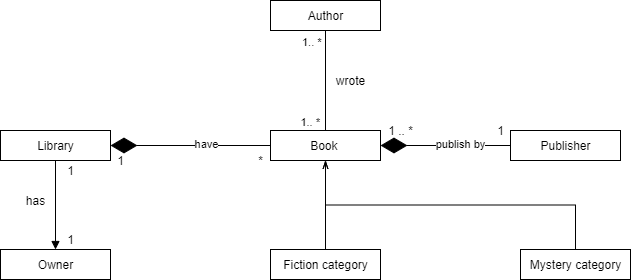

The diagram above was exported from draw.io. Its source (the exported page's mxGraphModel, read from the mxfile embedded in the PNG):
<mxGraphModel dx="847" dy="412" grid="1" gridSize="10" guides="1" tooltips="1" connect="1" arrows="1" fold="1" page="1" pageScale="1" pageWidth="827" pageHeight="1169" math="0" shadow="0">
  <root>
    <mxCell id="q5znj9y8HrVKojNdb-e9-0" />
    <mxCell id="q5znj9y8HrVKojNdb-e9-1" parent="q5znj9y8HrVKojNdb-e9-0" />
    <mxCell id="q5znj9y8HrVKojNdb-e9-2" value="Book&amp;nbsp;" style="html=1;" parent="q5znj9y8HrVKojNdb-e9-1" vertex="1">
      <mxGeometry x="350" y="240" width="110" height="30" as="geometry" />
    </mxCell>
    <mxCell id="q5znj9y8HrVKojNdb-e9-3" value="Publisher" style="html=1;" parent="q5znj9y8HrVKojNdb-e9-1" vertex="1">
      <mxGeometry x="590" y="240" width="110" height="30" as="geometry" />
    </mxCell>
    <mxCell id="q5znj9y8HrVKojNdb-e9-4" value="Library" style="html=1;" parent="q5znj9y8HrVKojNdb-e9-1" vertex="1">
      <mxGeometry x="80" y="240" width="110" height="30" as="geometry" />
    </mxCell>
    <mxCell id="q5znj9y8HrVKojNdb-e9-5" value="Owner" style="html=1;" parent="q5znj9y8HrVKojNdb-e9-1" vertex="1">
      <mxGeometry x="80" y="359" width="110" height="30" as="geometry" />
    </mxCell>
    <mxCell id="ZH2n-JVqnNyNugSYbrFq-16" style="edgeStyle=orthogonalEdgeStyle;rounded=0;orthogonalLoop=1;jettySize=auto;html=1;exitX=0.5;exitY=0;exitDx=0;exitDy=0;entryX=0.5;entryY=1;entryDx=0;entryDy=0;endArrow=openThin;endFill=0;" parent="q5znj9y8HrVKojNdb-e9-1" source="q5znj9y8HrVKojNdb-e9-6" target="q5znj9y8HrVKojNdb-e9-2" edge="1">
      <mxGeometry relative="1" as="geometry" />
    </mxCell>
    <mxCell id="q5znj9y8HrVKojNdb-e9-6" value="Mystery category" style="html=1;" parent="q5znj9y8HrVKojNdb-e9-1" vertex="1">
      <mxGeometry x="600" y="359" width="110" height="30" as="geometry" />
    </mxCell>
    <mxCell id="ZH2n-JVqnNyNugSYbrFq-17" style="edgeStyle=orthogonalEdgeStyle;rounded=0;orthogonalLoop=1;jettySize=auto;html=1;exitX=0.5;exitY=0;exitDx=0;exitDy=0;entryX=0.5;entryY=1;entryDx=0;entryDy=0;endArrow=openThin;endFill=0;" parent="q5znj9y8HrVKojNdb-e9-1" source="q5znj9y8HrVKojNdb-e9-7" target="q5znj9y8HrVKojNdb-e9-2" edge="1">
      <mxGeometry relative="1" as="geometry" />
    </mxCell>
    <mxCell id="q5znj9y8HrVKojNdb-e9-7" value="Fiction category" style="html=1;" parent="q5znj9y8HrVKojNdb-e9-1" vertex="1">
      <mxGeometry x="350" y="359" width="110" height="30" as="geometry" />
    </mxCell>
    <mxCell id="q5znj9y8HrVKojNdb-e9-8" value="Author" style="html=1;" parent="q5znj9y8HrVKojNdb-e9-1" vertex="1">
      <mxGeometry x="350" y="110" width="110" height="30" as="geometry" />
    </mxCell>
    <mxCell id="umzomo275NKOV-hNUS5Y-1" value="" style="endArrow=none;html=1;edgeStyle=orthogonalEdgeStyle;entryX=0.5;entryY=0;entryDx=0;entryDy=0;exitX=0.5;exitY=1;exitDx=0;exitDy=0;" parent="q5znj9y8HrVKojNdb-e9-1" source="q5znj9y8HrVKojNdb-e9-8" target="q5znj9y8HrVKojNdb-e9-2" edge="1">
      <mxGeometry relative="1" as="geometry">
        <mxPoint x="405" y="153" as="sourcePoint" />
        <mxPoint x="460" y="250" as="targetPoint" />
      </mxGeometry>
    </mxCell>
    <mxCell id="umzomo275NKOV-hNUS5Y-2" value="1.. *" style="edgeLabel;resizable=0;html=1;align=left;verticalAlign=bottom;" parent="umzomo275NKOV-hNUS5Y-1" connectable="0" vertex="1">
      <mxGeometry x="-1" relative="1" as="geometry">
        <mxPoint x="-25" y="20" as="offset" />
      </mxGeometry>
    </mxCell>
    <mxCell id="umzomo275NKOV-hNUS5Y-3" value="1.. *" style="edgeLabel;resizable=0;html=1;align=right;verticalAlign=bottom;" parent="umzomo275NKOV-hNUS5Y-1" connectable="0" vertex="1">
      <mxGeometry x="1" relative="1" as="geometry">
        <mxPoint x="-5" as="offset" />
      </mxGeometry>
    </mxCell>
    <mxCell id="umzomo275NKOV-hNUS5Y-4" value="wrote" style="text;html=1;align=center;verticalAlign=middle;resizable=0;points=[];autosize=1;" parent="q5znj9y8HrVKojNdb-e9-1" vertex="1">
      <mxGeometry x="410" y="180" width="40" height="20" as="geometry" />
    </mxCell>
    <mxCell id="umzomo275NKOV-hNUS5Y-5" value="" style="endArrow=diamondThin;endFill=1;endSize=24;html=1;entryX=1;entryY=0.5;entryDx=0;entryDy=0;exitX=0;exitY=0.5;exitDx=0;exitDy=0;" parent="q5znj9y8HrVKojNdb-e9-1" source="q5znj9y8HrVKojNdb-e9-2" target="q5znj9y8HrVKojNdb-e9-4" edge="1">
      <mxGeometry width="160" relative="1" as="geometry">
        <mxPoint x="240" y="260" as="sourcePoint" />
        <mxPoint x="400" y="260" as="targetPoint" />
      </mxGeometry>
    </mxCell>
    <mxCell id="ZH2n-JVqnNyNugSYbrFq-11" value="have" style="edgeLabel;html=1;align=center;verticalAlign=middle;resizable=0;points=[];" parent="umzomo275NKOV-hNUS5Y-5" vertex="1" connectable="0">
      <mxGeometry x="-0.1875" y="-2" relative="1" as="geometry">
        <mxPoint as="offset" />
      </mxGeometry>
    </mxCell>
    <mxCell id="umzomo275NKOV-hNUS5Y-6" value="1" style="text;html=1;align=center;verticalAlign=middle;resizable=0;points=[];autosize=1;" parent="q5znj9y8HrVKojNdb-e9-1" vertex="1">
      <mxGeometry x="190" y="260" width="20" height="20" as="geometry" />
    </mxCell>
    <mxCell id="umzomo275NKOV-hNUS5Y-7" value="*" style="text;html=1;align=center;verticalAlign=middle;resizable=0;points=[];autosize=1;" parent="q5znj9y8HrVKojNdb-e9-1" vertex="1">
      <mxGeometry x="330" y="260" width="20" height="20" as="geometry" />
    </mxCell>
    <mxCell id="ZH2n-JVqnNyNugSYbrFq-4" value="" style="endArrow=diamondThin;endFill=1;endSize=24;html=1;entryX=1;entryY=0.5;entryDx=0;entryDy=0;exitX=0;exitY=0.5;exitDx=0;exitDy=0;" parent="q5znj9y8HrVKojNdb-e9-1" source="q5znj9y8HrVKojNdb-e9-3" target="q5znj9y8HrVKojNdb-e9-2" edge="1">
      <mxGeometry width="160" relative="1" as="geometry">
        <mxPoint x="370" y="310" as="sourcePoint" />
        <mxPoint x="530" y="310" as="targetPoint" />
      </mxGeometry>
    </mxCell>
    <mxCell id="ZH2n-JVqnNyNugSYbrFq-15" value="publish by" style="edgeLabel;html=1;align=center;verticalAlign=middle;resizable=0;points=[];" parent="ZH2n-JVqnNyNugSYbrFq-4" vertex="1" connectable="0">
      <mxGeometry x="-0.2154" y="-2" relative="1" as="geometry">
        <mxPoint as="offset" />
      </mxGeometry>
    </mxCell>
    <mxCell id="ZH2n-JVqnNyNugSYbrFq-5" value="1 .. *" style="text;html=1;align=center;verticalAlign=middle;resizable=0;points=[];autosize=1;" parent="q5znj9y8HrVKojNdb-e9-1" vertex="1">
      <mxGeometry x="460" y="230" width="40" height="20" as="geometry" />
    </mxCell>
    <mxCell id="ZH2n-JVqnNyNugSYbrFq-6" value="1" style="text;html=1;align=center;verticalAlign=middle;resizable=0;points=[];autosize=1;" parent="q5znj9y8HrVKojNdb-e9-1" vertex="1">
      <mxGeometry x="570" y="230" width="20" height="20" as="geometry" />
    </mxCell>
    <mxCell id="ZH2n-JVqnNyNugSYbrFq-8" value="" style="endArrow=block;endFill=1;html=1;edgeStyle=orthogonalEdgeStyle;align=left;verticalAlign=top;entryX=0.5;entryY=0;entryDx=0;entryDy=0;exitX=0.5;exitY=1;exitDx=0;exitDy=0;" parent="q5znj9y8HrVKojNdb-e9-1" source="q5znj9y8HrVKojNdb-e9-4" target="q5znj9y8HrVKojNdb-e9-5" edge="1">
      <mxGeometry x="-1" relative="1" as="geometry">
        <mxPoint x="100" y="300" as="sourcePoint" />
        <mxPoint x="260" y="300" as="targetPoint" />
      </mxGeometry>
    </mxCell>
    <mxCell id="ZH2n-JVqnNyNugSYbrFq-12" value="1" style="text;html=1;align=center;verticalAlign=middle;resizable=0;points=[];autosize=1;" parent="q5znj9y8HrVKojNdb-e9-1" vertex="1">
      <mxGeometry x="140" y="270" width="20" height="20" as="geometry" />
    </mxCell>
    <mxCell id="ZH2n-JVqnNyNugSYbrFq-13" value="1" style="text;html=1;align=center;verticalAlign=middle;resizable=0;points=[];autosize=1;" parent="q5znj9y8HrVKojNdb-e9-1" vertex="1">
      <mxGeometry x="140" y="339" width="20" height="20" as="geometry" />
    </mxCell>
    <mxCell id="ZH2n-JVqnNyNugSYbrFq-14" value="has" style="text;html=1;align=center;verticalAlign=middle;resizable=0;points=[];autosize=1;" parent="q5znj9y8HrVKojNdb-e9-1" vertex="1">
      <mxGeometry x="100" y="300" width="30" height="20" as="geometry" />
    </mxCell>
  </root>
</mxGraphModel>